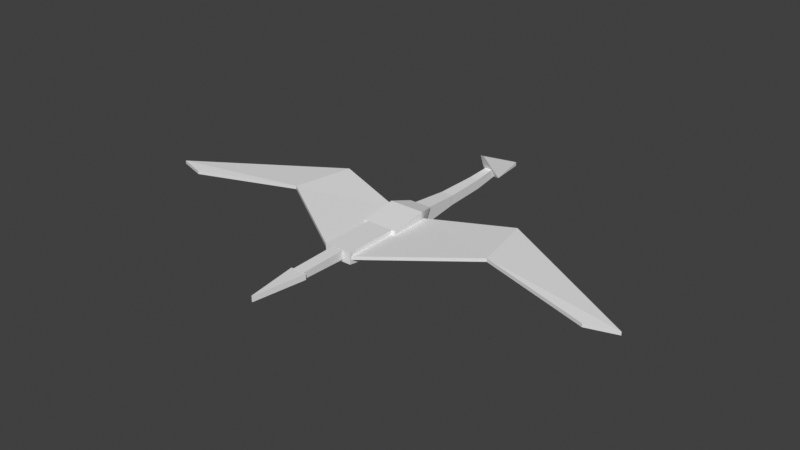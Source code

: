 # Source: lagwing.blend  (saved by Blender 3.0.42; exported with 4.5.12 LTS)
import bpy
from mathutils import Matrix  # noqa: F401  (used for matrix-valued properties, if any)

bpy.ops.wm.read_factory_settings(use_empty=True)
scene = bpy.context.scene
scene.name = 'Scene'

# ---- collections
col_collection = bpy.data.collections.new('Collection'); scene.collection.children.link(col_collection)

# ---- world
world_world = bpy.data.worlds.new('World'); scene.world = world_world
world_world.use_nodes = True; world_world.node_tree.nodes.clear()
_N = world_world.node_tree.nodes; _L = world_world.node_tree.links
n0 = _N.new('ShaderNodeOutputWorld'); n0.name = 'World Output'; n0.location = (300, 300)
n1 = _N.new('ShaderNodeBackground'); n1.name = 'Background'; n1.location = (10, 300)
n1.inputs[0].default_value = (0.05088, 0.05088, 0.05088, 1.0)
_L.new(n1.outputs[0], n0.inputs[0])
n0.is_active_output = True
world_world.color = (0.05088, 0.05088, 0.05088)
world_world.use_sun_shadow = False
world_world.sun_shadow_jitter_overblur = 0.0

# ---- meshes
me_cube_006 = bpy.data.meshes.new('Cube.006')
me_cube_006.from_pydata([(0.7113, 0.9456, -0.5627), (0.9736, 1.37, 0.6331), (-0.7113, 0.9456, -0.5627), (-0.9736, 1.37, 0.6331), (1.137, -1.727, -0.4114), (-1.505, -1.394, 0.6331), (1.505, -1.394, 0.6331), (-1.137, -1.727, -0.4114), (1.505, 0.4029, 0.8699), (-1.08, 0.4029, -1.162), (1.08, 0.4029, -1.162), (-1.505, 0.4029, 0.8699)], [], [(10, 0, 1), (1, 0, 2), (11, 5, 6), (10, 4, 7), (9, 7, 5), (4, 6, 5), (11, 3, 9), (0, 10, 9), (3, 11, 8), (8, 6, 10), (10, 1, 8), (1, 2, 3), (11, 6, 8), (10, 7, 9), (9, 5, 11), (4, 5, 7), (9, 3, 2), (0, 9, 2), (3, 8, 1), (10, 6, 4)])
_uv = me_cube_006.uv_layers.new(name='UVMap')
_uv.uv.foreach_set('vector', [0.375, 0.1122, 0.375, 0.125, 0.625, 0.125, 0.625, 0.125, 0.375, 0.125, 0.375, 0.625, 0.625, 0.6378, 0.625, 0.6803, 0.875, 0.6803, 0.125, 0.6378, 0.125, 0.6803, 0.375, 0.6803, 0.375, 0.6378, 0.375, 0.6803, 0.625, 0.6803, 0.125, 0.6803, 0.875, 0.6803, 0.625, 0.6803, 0.625, 0.6378, 0.625, 0.625, 0.375, 0.6378, 0.125, 0.625, 0.125, 0.6378, 0.375, 0.6378, 0.625, 0.625, 0.625, 0.6378, 0.875, 0.6378, 0.625, 0.1122, 0.875, 0.6803, 0.375, 0.1122, 0.375, 0.1122, 0.625, 0.125, 0.625, 0.1122, 0.625, 0.125, 0.375, 0.625, 0.625, 0.625, 0.625, 0.6378, 0.875, 0.6803, 0.875, 0.6378, 0.125, 0.6378, 0.375, 0.6803, 0.375, 0.6378, 0.375, 0.6378, 0.625, 0.6803, 0.625, 0.6378, 0.125, 0.6803, 0.625, 0.6803, 0.375, 0.6803, 0.375, 0.6378, 0.625, 0.625, 0.375, 0.625, 0.125, 0.625, 0.375, 0.6378, 0.375, 0.625, 0.625, 0.625, 0.875, 0.6378, 0.875, 0.625, 0.125, 0.6378, 0.875, 0.6803, 0.125, 0.6803])
me_cube_006.use_remesh_fix_poles = True
me_cube_006.use_remesh_preserve_attributes = False
me_cube_006.update()
me_cube_001 = bpy.data.meshes.new('Cube.001')
me_cube_001.from_pydata([(-5.865, 2.796, 0.08134), (-5.865, 2.796, 0.2441), (-4.901, -0.2038, 0.08134), (-4.901, -0.2038, 0.2441), (6.587, -1.08, -0.2441), (6.587, -1.08, -0.08134), (4.179, -1.512, -0.2441), (4.179, -1.512, -0.08134)], [], [(0, 4, 6), (7, 6, 4), (3, 7, 5), (2, 6, 7), (1, 5, 4), (0, 6, 2), (7, 4, 5), (3, 5, 1), (2, 7, 3), (1, 4, 0)])
_uv = me_cube_001.uv_layers.new(name='UVMap')
_uv.uv.foreach_set('vector', [0.625, 1.0, 0.625, 1.0, 0.625, 0.75, 0.625, 0.5, 0.625, 0.75, 0.875, 0.75, 0.625, 0.5, 0.625, 0.5, 0.625, 0.25, 0.625, 0.75, 0.625, 0.75, 0.625, 0.5, 0.625, 0.25, 0.625, 0.25, 0.625, 0.0, 0.625, 1.0, 0.625, 0.75, 0.625, 0.75, 0.625, 0.5, 0.875, 0.75, 0.875, 0.5, 0.625, 0.5, 0.625, 0.25, 0.625, 0.25, 0.625, 0.75, 0.625, 0.5, 0.625, 0.5, 0.625, 0.25, 0.625, 0.0, 0.625, 0.0])
me_cube_001.use_remesh_fix_poles = True
me_cube_001.use_remesh_preserve_attributes = False
me_cube_001.update()
me_cube_002 = bpy.data.meshes.new('Cube.002')
me_cube_002.from_pydata([(5.865, 2.796, 0.08134), (5.865, 2.796, 0.2441), (4.901, -0.2038, 0.08134), (4.901, -0.2038, 0.2441), (-6.587, -1.08, -0.2441), (-6.587, -1.08, -0.08134), (-4.179, -1.512, -0.2441), (-4.179, -1.512, -0.08134)], [], [(0, 6, 4), (7, 4, 6), (3, 5, 7), (2, 7, 6), (1, 4, 5), (0, 2, 6), (7, 5, 4), (3, 1, 5), (2, 3, 7), (1, 0, 4)])
_uv = me_cube_002.uv_layers.new(name='UVMap')
_uv.uv.foreach_set('vector', [0.625, 1.0, 0.625, 0.75, 0.625, 1.0, 0.625, 0.5, 0.875, 0.75, 0.625, 0.75, 0.625, 0.5, 0.625, 0.25, 0.625, 0.5, 0.625, 0.75, 0.625, 0.5, 0.625, 0.75, 0.625, 0.25, 0.625, 0.0, 0.625, 0.25, 0.625, 1.0, 0.625, 0.75, 0.625, 0.75, 0.625, 0.5, 0.875, 0.5, 0.875, 0.75, 0.625, 0.5, 0.625, 0.25, 0.625, 0.25, 0.625, 0.75, 0.625, 0.5, 0.625, 0.5, 0.625, 0.25, 0.625, 0.0, 0.625, 0.0])
me_cube_002.use_remesh_fix_poles = True
me_cube_002.use_remesh_preserve_attributes = False
me_cube_002.update()
me_cube_004 = bpy.data.meshes.new('Cube.004')
me_cube_004.from_pydata([(-0.07067, 1.286, -1.082), (7.271, 3.362, 0.06266), (0.1683, 1.985, -0.1), (7.271, 3.362, 0.2254), (0.1683, -2.578, -0.2628), (8.236, 0.3616, 0.06266), (0.1683, -2.578, -0.1), (8.236, 0.3616, 0.2254)], [], [(0, 3, 1), (2, 7, 3), (6, 5, 7), (4, 1, 5), (2, 4, 6), (0, 2, 3), (2, 6, 7), (6, 4, 5), (4, 0, 1), (2, 0, 4)])
_uv = me_cube_004.uv_layers.new(name='UVMap')
_uv.uv.foreach_set('vector', [0.375, 0.0, 0.625, 0.25, 0.625, 0.0, 0.375, 0.25, 0.625, 0.5, 0.625, 0.25, 0.375, 0.5, 0.625, 0.75, 0.625, 0.5, 0.375, 0.75, 0.625, 1.0, 0.625, 0.75, 0.125, 0.5, 0.375, 0.75, 0.375, 0.5, 0.375, 0.0, 0.375, 0.25, 0.625, 0.25, 0.375, 0.25, 0.375, 0.5, 0.625, 0.5, 0.375, 0.5, 0.375, 0.75, 0.625, 0.75, 0.375, 0.75, 0.375, 1.0, 0.625, 1.0, 0.125, 0.5, 0.125, 0.75, 0.375, 0.75])
me_cube_004.use_remesh_fix_poles = True
me_cube_004.use_remesh_preserve_attributes = False
me_cube_004.update()
me_cube_012 = bpy.data.meshes.new('Cube.012')
me_cube_012.from_pydata([(0.2686, 1.296, -1.082), (-7.073, 3.371, 0.06266), (0.0296, 1.994, -0.1), (-7.073, 3.371, 0.2254), (0.0296, -2.569, -0.2628), (-8.038, 0.3713, 0.06266), (0.0296, -2.569, -0.1), (-8.038, 0.3713, 0.2254)], [], [(0, 3, 2), (2, 7, 6), (6, 5, 4), (4, 1, 0), (2, 4, 0), (0, 1, 3), (2, 3, 7), (6, 7, 5), (4, 5, 1), (2, 6, 4)])
_uv = me_cube_012.uv_layers.new(name='UVMap')
_uv.uv.foreach_set('vector', [0.375, 0.0, 0.625, 0.25, 0.375, 0.25, 0.375, 0.25, 0.625, 0.5, 0.375, 0.5, 0.375, 0.5, 0.625, 0.75, 0.375, 0.75, 0.375, 0.75, 0.625, 1.0, 0.375, 1.0, 0.125, 0.5, 0.375, 0.75, 0.125, 0.75, 0.375, 0.0, 0.625, 0.0, 0.625, 0.25, 0.375, 0.25, 0.625, 0.25, 0.625, 0.5, 0.375, 0.5, 0.625, 0.5, 0.625, 0.75, 0.375, 0.75, 0.625, 0.75, 0.625, 1.0, 0.125, 0.5, 0.375, 0.5, 0.375, 0.75])
me_cube_012.use_remesh_fix_poles = True
me_cube_012.use_remesh_preserve_attributes = False
me_cube_012.update()
me_cube_016 = bpy.data.meshes.new('Cube.016')
me_cube_016.from_pydata([(-0.8348, -1.326, -0.2638), (-0.1732, -2.385, 1.404), (-0.1582, 1.104, -0.4044), (-0.1582, 1.104, -0.1789), (0.8348, -1.326, -0.2638), (0.1732, -2.385, 1.404), (0.1582, 1.104, -0.4044), (0.1582, 1.104, -0.1789)], [], [(0, 3, 2), (2, 7, 6), (7, 5, 4), (4, 1, 0), (2, 4, 0), (7, 1, 5), (0, 1, 3), (2, 3, 7), (7, 4, 6), (4, 5, 1), (2, 6, 4), (7, 3, 1)])
_uv = me_cube_016.uv_layers.new(name='UVMap')
_uv.uv.foreach_set('vector', [0.375, 0.0, 0.625, 0.25, 0.375, 0.25, 0.375, 0.25, 0.625, 0.5, 0.375, 0.5, 0.625, 0.5, 0.625, 0.75, 0.375, 0.75, 0.375, 0.75, 0.625, 1.0, 0.375, 1.0, 0.125, 0.5, 0.375, 0.75, 0.125, 0.75, 0.625, 0.5, 0.875, 0.75, 0.625, 0.75, 0.375, 0.0, 0.625, 0.0, 0.625, 0.25, 0.375, 0.25, 0.625, 0.25, 0.625, 0.5, 0.625, 0.5, 0.375, 0.75, 0.375, 0.5, 0.375, 0.75, 0.625, 0.75, 0.625, 1.0, 0.125, 0.5, 0.375, 0.5, 0.375, 0.75, 0.625, 0.5, 0.875, 0.5, 0.875, 0.75])
me_cube_016.use_remesh_fix_poles = True
me_cube_016.use_remesh_preserve_attributes = False
me_cube_016.update()
me_cube_017 = bpy.data.meshes.new('Cube.017')
me_cube_017.from_pydata([(0.2976, 0.784, -0.1463), (0.2976, 0.5781, 0.255), (-0.2976, 0.784, -0.1463), (-0.2976, 0.5781, 0.255), (-0.3968, -0.784, -0.3282), (-0.3968, -0.784, 0.1463), (0.3968, -0.784, -0.3282), (0.3968, -0.784, 0.1463)], [], [(5, 3, 2), (0, 2, 3), (4, 2, 0), (7, 1, 3), (6, 0, 1), (5, 2, 4), (0, 3, 1), (4, 0, 6), (7, 3, 5), (6, 1, 7)])
_uv = me_cube_017.uv_layers.new(name='UVMap')
_uv.uv.foreach_set('vector', [0.625, 0.5, 0.625, 0.5, 0.375, 0.5, 0.375, 0.25, 0.375, 0.5, 0.625, 0.5, 0.375, 0.5, 0.375, 0.5, 0.125, 0.5, 0.875, 0.5, 0.875, 0.5, 0.625, 0.5, 0.375, 0.25, 0.375, 0.25, 0.625, 0.25, 0.625, 0.5, 0.375, 0.5, 0.375, 0.5, 0.375, 0.25, 0.625, 0.5, 0.625, 0.25, 0.375, 0.5, 0.125, 0.5, 0.125, 0.5, 0.875, 0.5, 0.625, 0.5, 0.625, 0.5, 0.375, 0.25, 0.625, 0.25, 0.625, 0.25])
me_cube_017.use_remesh_fix_poles = True
me_cube_017.use_remesh_preserve_attributes = False
me_cube_017.update()
me_cube_018 = bpy.data.meshes.new('Cube.018')
me_cube_018.from_pydata([(0.5274, -0.6883, -0.2486), (0.5274, -0.6883, 0.226), (-0.5274, -0.6883, -0.2486), (-0.5274, -0.6883, 0.226), (0.5274, -0.6883, -0.2486), (0.5274, -0.6883, 0.226), (-0.5274, -0.6883, -0.2486), (-0.5274, -0.6883, 0.226), (-0.3968, 1.377, -0.2147), (-0.3968, 1.377, 0.2599), (0.3968, 1.377, -0.2147), (0.3968, 1.377, 0.2599)], [(1, 0), (2, 0), (1, 3), (3, 2)], [(4, 10, 11), (5, 11, 9), (6, 8, 10), (7, 9, 8), (4, 11, 5), (5, 9, 7), (6, 10, 4), (7, 8, 6)])
_uv = me_cube_018.uv_layers.new(name='UVMap')
_uv.uv.foreach_set('vector', [0.375, 0.25, 0.375, 0.25, 0.625, 0.25, 0.875, 0.5, 0.875, 0.5, 0.625, 0.5, 0.375, 0.5, 0.375, 0.5, 0.125, 0.5, 0.625, 0.5, 0.625, 0.5, 0.375, 0.5, 0.375, 0.25, 0.625, 0.25, 0.625, 0.25, 0.875, 0.5, 0.625, 0.5, 0.625, 0.5, 0.375, 0.5, 0.125, 0.5, 0.125, 0.5, 0.625, 0.5, 0.375, 0.5, 0.375, 0.5])
me_cube_018.use_remesh_fix_poles = True
me_cube_018.use_remesh_preserve_attributes = False
me_cube_018.update()
me_cube_019 = bpy.data.meshes.new('Cube.019')
me_cube_019.from_pydata([(0.5274, 1.317, -0.2313), (0.5274, 1.317, 0.2432), (-0.5274, 1.317, -0.2313), (-0.5274, 1.317, 0.2432), (0.7587, -1.317, -0.4339), (0.7587, -1.317, 0.422), (-0.7587, -1.317, -0.4339), (-0.7587, -1.317, 0.422)], [], [(4, 0, 1), (3, 7, 5), (0, 4, 6), (2, 6, 7), (4, 1, 5), (3, 5, 1), (0, 6, 2), (2, 7, 3)])
_uv = me_cube_019.uv_layers.new(name='UVMap')
_uv.uv.foreach_set('vector', [0.375, 0.125, 0.375, 0.25, 0.625, 0.25, 0.625, 0.5, 0.625, 0.625, 0.875, 0.625, 0.125, 0.5, 0.125, 0.625, 0.375, 0.625, 0.375, 0.5, 0.375, 0.625, 0.625, 0.625, 0.375, 0.125, 0.625, 0.25, 0.625, 0.125, 0.625, 0.5, 0.875, 0.625, 0.875, 0.5, 0.125, 0.5, 0.375, 0.625, 0.375, 0.5, 0.375, 0.5, 0.625, 0.625, 0.625, 0.5])
me_cube_019.use_remesh_fix_poles = True
me_cube_019.use_remesh_preserve_attributes = False
me_cube_019.update()
me_cube_020 = bpy.data.meshes.new('Cube.020')
me_cube_020.from_pydata([(-0.03061, -1.276, -0.1383), (-0.03061, -1.276, 0.1383), (-0.6819, 1.276, -0.1383), (-0.6819, 1.276, 0.1383), (0.03061, -1.276, -0.1383), (0.03061, -1.276, 0.1383), (0.6819, 1.276, -0.1383), (0.6819, 1.276, 0.1383)], [], [(0, 3, 2), (2, 7, 6), (6, 5, 4), (4, 1, 0), (2, 4, 0), (7, 1, 5), (0, 1, 3), (2, 3, 7), (6, 7, 5), (4, 5, 1), (2, 6, 4), (7, 3, 1)])
_uv = me_cube_020.uv_layers.new(name='UVMap')
_uv.uv.foreach_set('vector', [0.375, 0.0, 0.625, 0.25, 0.375, 0.25, 0.375, 0.25, 0.625, 0.5, 0.375, 0.5, 0.375, 0.5, 0.625, 0.75, 0.375, 0.75, 0.375, 0.75, 0.625, 1.0, 0.375, 1.0, 0.125, 0.5, 0.375, 0.75, 0.125, 0.75, 0.625, 0.5, 0.875, 0.75, 0.625, 0.75, 0.375, 0.0, 0.625, 0.0, 0.625, 0.25, 0.375, 0.25, 0.625, 0.25, 0.625, 0.5, 0.375, 0.5, 0.625, 0.5, 0.625, 0.75, 0.375, 0.75, 0.625, 0.75, 0.625, 1.0, 0.125, 0.5, 0.375, 0.5, 0.375, 0.75, 0.625, 0.5, 0.875, 0.5, 0.875, 0.75])
me_cube_020.use_remesh_fix_poles = True
me_cube_020.use_remesh_preserve_attributes = False
me_cube_020.update()
me_cube_021 = bpy.data.meshes.new('Cube.021')
me_cube_021.from_pydata([(-0.4772, 1.159, 0.2136), (-0.4724, -1.159, 0.1557), (0.4772, 1.159, 0.2136), (0.4724, -1.159, 0.1557), (-0.4772, 1.159, -0.2136), (-0.4724, -1.159, -0.1557), (0.4772, 1.159, -0.2136), (0.4724, -1.159, -0.1557)], [], [(0, 3, 2), (2, 7, 6), (6, 5, 4), (4, 1, 0), (2, 4, 0), (7, 1, 5), (0, 1, 3), (2, 3, 7), (6, 7, 5), (4, 5, 1), (2, 6, 4), (7, 3, 1)])
_uv = me_cube_021.uv_layers.new(name='UVMap')
_uv.uv.foreach_set('vector', [0.375, 0.0, 0.625, 0.25, 0.375, 0.25, 0.375, 0.25, 0.625, 0.5, 0.375, 0.5, 0.375, 0.5, 0.625, 0.75, 0.375, 0.75, 0.375, 0.75, 0.625, 1.0, 0.375, 1.0, 0.125, 0.5, 0.375, 0.75, 0.125, 0.75, 0.625, 0.5, 0.875, 0.75, 0.625, 0.75, 0.375, 0.0, 0.625, 0.0, 0.625, 0.25, 0.375, 0.25, 0.625, 0.25, 0.625, 0.5, 0.375, 0.5, 0.625, 0.5, 0.625, 0.75, 0.375, 0.75, 0.625, 0.75, 0.625, 1.0, 0.125, 0.5, 0.375, 0.5, 0.375, 0.75, 0.625, 0.5, 0.875, 0.5, 0.875, 0.75])
me_cube_021.use_remesh_fix_poles = True
me_cube_021.use_remesh_preserve_attributes = False
me_cube_021.update()
me_cube_022 = bpy.data.meshes.new('Cube.022')
me_cube_022.from_pydata([(1.145, -1.335, -0.1762), (1.145, -1.335, 0.3735), (-1.145, -1.335, -0.1762), (-1.145, -1.335, 0.3735), (1.145, 1.335, -0.5709), (-1.145, 1.335, 0.3735), (1.145, 1.335, 0.3735), (-1.145, 1.335, -0.5709)], [], [(7, 2, 3), (2, 0, 1), (4, 0, 2), (5, 3, 1), (0, 4, 6), (4, 7, 5), (7, 3, 5), (2, 1, 3), (4, 2, 7), (5, 1, 6), (0, 6, 1), (4, 5, 6)])
_uv = me_cube_022.uv_layers.new(name='UVMap')
_uv.uv.foreach_set('vector', [0.375, 0.6803, 0.375, 0.75, 0.625, 0.75, 0.375, 0.75, 0.375, 1.0, 0.625, 1.0, 0.125, 0.6803, 0.125, 0.75, 0.375, 0.75, 0.625, 0.6803, 0.625, 0.75, 0.875, 0.75, 0.375, 0.0, 0.375, 0.06974, 0.625, 0.06974, 0.125, 0.6803, 0.375, 0.6803, 0.625, 0.6803, 0.375, 0.6803, 0.625, 0.75, 0.625, 0.6803, 0.375, 0.75, 0.625, 1.0, 0.625, 0.75, 0.125, 0.6803, 0.375, 0.75, 0.375, 0.6803, 0.625, 0.6803, 0.875, 0.75, 0.875, 0.6803, 0.375, 0.0, 0.625, 0.06974, 0.625, 0.0, 0.125, 0.6803, 0.625, 0.6803, 0.875, 0.6803])
me_cube_022.use_remesh_fix_poles = True
me_cube_022.use_remesh_preserve_attributes = False
me_cube_022.update()

# ---- objects
ob_cube_002 = bpy.data.objects.new('Cube.002', me_cube_006)
ob_cube_001 = bpy.data.objects.new('Cube.001', me_cube_001)
ob_cube_003 = bpy.data.objects.new('Cube.003', me_cube_002)
ob_cube_004 = bpy.data.objects.new('Cube.004', me_cube_004)
ob_cube_005 = bpy.data.objects.new('Cube.005', me_cube_012)
ob_cube_006 = bpy.data.objects.new('Cube.006', me_cube_016)
ob_cube_007 = bpy.data.objects.new('Cube.007', me_cube_017)
ob_cube_008 = bpy.data.objects.new('Cube.008', me_cube_018)
ob_cube_009 = bpy.data.objects.new('Cube.009', me_cube_019)
ob_cube_010 = bpy.data.objects.new('Cube.010', me_cube_020)
ob_cube_011 = bpy.data.objects.new('Cube.011', me_cube_021)
ob_cube_012 = bpy.data.objects.new('Cube.012', me_cube_022)

# ---- transforms, parenting, visibility, modifiers, constraints
ob_cube_002.location = (-2.18e-07, -13.76, -4.052)
ob_cube_002.rotation_euler = (0.0, -0.0, 6.283)
ob_cube_002.scale = (5.834, 10.0, 10.0)
ob_cube_001.location = (82.33, -22.03, 1.112)
ob_cube_001.rotation_euler = (0.0, -0.0, 6.283)
ob_cube_001.scale = (5.834, 10.0, 10.0)
ob_cube_003.location = (-82.33, -22.03, 1.112)
ob_cube_003.rotation_euler = (0.0, -0.0, 6.283)
ob_cube_003.scale = (5.834, 10.0, 10.0)
ob_cube_004.location = (5.699, -27.69, 1.299)
ob_cube_004.rotation_euler = (0.0, -0.0, 6.283)
ob_cube_004.scale = (5.834, 10.0, 10.0)
ob_cube_005.location = (-6.853, -27.79, 1.299)
ob_cube_005.rotation_euler = (0.0, -0.0, 6.283)
ob_cube_005.scale = (5.834, 10.0, 10.0)
ob_cube_006.location = (2.563e-05, 65.52, -1.28)
ob_cube_006.rotation_euler = (0.0, -0.0, 6.283)
ob_cube_006.scale = (4.7, 8.06, 8.06)
ob_cube_007.location = (1.963e-05, 48.32, -1.075)
ob_cube_007.rotation_euler = (0.0, -0.0, 6.283)
ob_cube_007.scale = (5.834, 10.0, 10.0)
ob_cube_008.location = (1.299e-05, 26.7, -2.211)
ob_cube_008.rotation_euler = (0.0, -0.0, 6.283)
ob_cube_008.scale = (5.834, 10.0, 10.0)
ob_cube_009.location = (6.696e-06, 6.638, -2.383)
ob_cube_009.rotation_euler = (0.0, -0.0, 6.283)
ob_cube_009.scale = (5.834, 10.0, 10.0)
ob_cube_010.location = (-2.281e-05, -90.19, 0.2081)
ob_cube_010.rotation_euler = (0.0, -0.0, 6.283)
ob_cube_010.scale = (5.834, 10.0, 10.0)
ob_cube_011.location = (-1.646e-05, -66.01, 0.09096)
ob_cube_011.rotation_euler = (0.0, -0.0, 6.283)
ob_cube_011.scale = (5.834, 10.0, 10.0)
ob_cube_012.location = (-6.839e-06, -41.06, -1.456)
ob_cube_012.rotation_euler = (0.0, -0.0, 6.283)
ob_cube_012.scale = (5.834, 10.0, 10.0)

# ---- collection membership
col_collection.objects.link(ob_cube_002)
col_collection.objects.link(ob_cube_001)
col_collection.objects.link(ob_cube_003)
col_collection.objects.link(ob_cube_004)
col_collection.objects.link(ob_cube_005)
col_collection.objects.link(ob_cube_006)
col_collection.objects.link(ob_cube_007)
col_collection.objects.link(ob_cube_008)
col_collection.objects.link(ob_cube_009)
col_collection.objects.link(ob_cube_010)
col_collection.objects.link(ob_cube_011)
col_collection.objects.link(ob_cube_012)

# ---- scene / render settings (as saved in the file)
scene.frame_start = 1; scene.frame_end = 250; scene.frame_set(1)
scene.render.engine = 'BLENDER_EEVEE_NEXT'
scene.cycles.sampling_pattern = 'TABULATED_SOBOL'
scene.cycles.use_light_tree = False
scene.view_settings.view_transform = 'Standard'
bpy.context.view_layer.update()

# ---- added for rendering (the .blend has no active camera and no usable light): camera, sun
cam_auto = bpy.data.cameras.new('AutoCamera')
cam_auto.lens = 50.0
cam_auto.sensor_width = 36.0
cam_auto.clip_end = 4883.64
ob_auto_camera = bpy.data.objects.new('AutoCamera', cam_auto)
scene.collection.objects.link(ob_auto_camera)
ob_auto_camera.location = (278.271, -348.194, 219.796)
ob_auto_camera.rotation_euler = (1.09748, -7.21219e-08, 0.694738)
scene.camera = ob_auto_camera
light_auto_sun = bpy.data.lights.new('AutoSun', 'SUN')
light_auto_sun.energy = 3.0
light_auto_sun.angle = 0.0523599
ob_auto_sun = bpy.data.objects.new('AutoSun', light_auto_sun)
scene.collection.objects.link(ob_auto_sun)
ob_auto_sun.rotation_euler = (0.872665, 0.174533, 0.523599)
bpy.context.view_layer.update()
